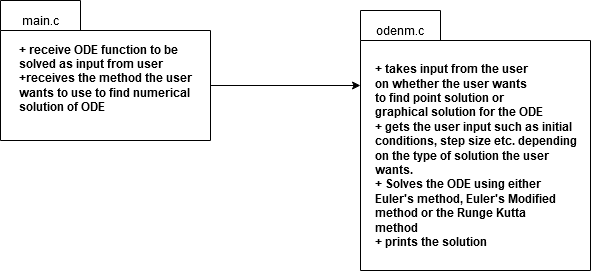

The diagram above was exported from draw.io. Its source (the exported page's mxGraphModel, read from the mxfile embedded in the PNG):
<mxGraphModel dx="1038" dy="575" grid="1" gridSize="10" guides="1" tooltips="1" connect="1" arrows="1" fold="1" page="1" pageScale="1" pageWidth="850" pageHeight="1100" math="0" shadow="0">
  <root>
    <mxCell id="0" />
    <mxCell id="1" parent="0" />
    <mxCell id="tUUg-lvRII510LP-LyEm-3" style="edgeStyle=orthogonalEdgeStyle;rounded=0;orthogonalLoop=1;jettySize=auto;html=1;exitX=0;exitY=0;exitDx=210;exitDy=85;exitPerimeter=0;" parent="1" source="tUUg-lvRII510LP-LyEm-1" edge="1">
      <mxGeometry relative="1" as="geometry">
        <mxPoint x="530" y="235" as="targetPoint" />
      </mxGeometry>
    </mxCell>
    <mxCell id="tUUg-lvRII510LP-LyEm-1" value="&lt;div align=&quot;justify&quot;&gt;+ receive ODE function to be &lt;br&gt;&lt;/div&gt;&lt;div align=&quot;justify&quot;&gt;solved as input from user&lt;/div&gt;&lt;div align=&quot;justify&quot;&gt;+receives the method the user &lt;br&gt;&lt;/div&gt;&lt;div align=&quot;justify&quot;&gt;wants to use to find numerical &lt;br&gt;&lt;/div&gt;&lt;div align=&quot;justify&quot;&gt;solution of ODE&lt;br&gt;&lt;/div&gt;&lt;div align=&quot;justify&quot;&gt;&lt;br&gt; &lt;/div&gt;" style="shape=folder;fontStyle=1;tabWidth=80;tabHeight=30;tabPosition=left;html=1;boundedLbl=1;" parent="1" vertex="1">
      <mxGeometry x="170" y="150" width="210" height="140" as="geometry" />
    </mxCell>
    <mxCell id="tUUg-lvRII510LP-LyEm-2" value="main.c" style="text;html=1;strokeColor=none;fillColor=none;align=center;verticalAlign=middle;whiteSpace=wrap;rounded=0;" parent="1" vertex="1">
      <mxGeometry x="190" y="160" width="40" height="20" as="geometry" />
    </mxCell>
    <mxCell id="tUUg-lvRII510LP-LyEm-4" value="&lt;div align=&quot;justify&quot;&gt;+ takes input from the user &lt;br&gt;&lt;/div&gt;&lt;div align=&quot;justify&quot;&gt;on whether the user wants &lt;br&gt;&lt;/div&gt;&lt;div align=&quot;justify&quot;&gt;to find point solution or &lt;br&gt;&lt;/div&gt;&lt;div align=&quot;justify&quot;&gt;graphical solution for the ODE&lt;br&gt;&lt;/div&gt;&lt;div align=&quot;justify&quot;&gt;+ gets the user input such as initial &lt;br&gt;&lt;/div&gt;&lt;div align=&quot;justify&quot;&gt;conditions, step size etc. depending&lt;/div&gt;&lt;div align=&quot;justify&quot;&gt;on the type of solution the user&lt;/div&gt;&lt;div align=&quot;justify&quot;&gt;wants.&lt;/div&gt;&lt;div align=&quot;justify&quot;&gt;+ Solves the ODE using either &lt;br&gt;&lt;/div&gt;&lt;div align=&quot;justify&quot;&gt;Euler's method, Euler's Modified&lt;/div&gt;&lt;div align=&quot;justify&quot;&gt;method or the Runge Kutta&lt;/div&gt;&lt;div align=&quot;justify&quot;&gt;method&lt;/div&gt;&lt;div align=&quot;justify&quot;&gt;+ prints the solution&lt;br&gt;&lt;/div&gt;" style="shape=folder;fontStyle=1;tabWidth=80;tabHeight=30;tabPosition=left;html=1;boundedLbl=1;" parent="1" vertex="1">
      <mxGeometry x="530" y="160" width="230" height="260" as="geometry" />
    </mxCell>
    <mxCell id="tUUg-lvRII510LP-LyEm-5" value="odenm.c" style="text;html=1;strokeColor=none;fillColor=none;align=center;verticalAlign=middle;whiteSpace=wrap;rounded=0;" parent="1" vertex="1">
      <mxGeometry x="550" y="170" width="40" height="20" as="geometry" />
    </mxCell>
  </root>
</mxGraphModel>